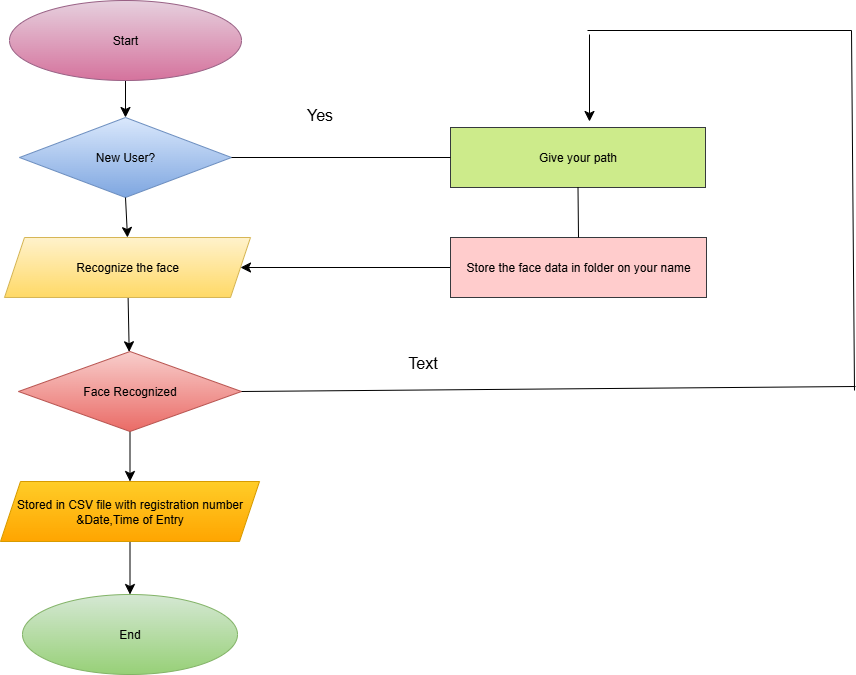

The diagram above was exported from draw.io. Its source (the exported page's mxGraphModel, read from the mxfile embedded in the PNG):
<mxGraphModel dx="1477" dy="1289" grid="0" gridSize="10" guides="1" tooltips="1" connect="1" arrows="1" fold="1" page="0" pageScale="1" pageWidth="850" pageHeight="1100" math="0" shadow="0">
  <root>
    <mxCell id="0" />
    <mxCell id="1" parent="0" />
    <mxCell id="Wpb1YLDqDhXP1VXBONAU-8" value="" style="edgeStyle=none;curved=1;rounded=0;orthogonalLoop=1;jettySize=auto;html=1;fontSize=12;startSize=8;endSize=8;" edge="1" parent="1" source="Wpb1YLDqDhXP1VXBONAU-1" target="Wpb1YLDqDhXP1VXBONAU-2">
      <mxGeometry relative="1" as="geometry" />
    </mxCell>
    <mxCell id="Wpb1YLDqDhXP1VXBONAU-1" value="Start" style="ellipse;whiteSpace=wrap;html=1;fillColor=#e6d0de;gradientColor=#d5739d;strokeColor=#996185;" vertex="1" parent="1">
      <mxGeometry x="102" y="-61" width="232" height="80" as="geometry" />
    </mxCell>
    <mxCell id="Wpb1YLDqDhXP1VXBONAU-2" value="New User?" style="rhombus;whiteSpace=wrap;html=1;fillColor=#dae8fc;gradientColor=#7ea6e0;strokeColor=#6c8ebf;" vertex="1" parent="1">
      <mxGeometry x="112" y="56" width="212" height="80" as="geometry" />
    </mxCell>
    <mxCell id="Wpb1YLDqDhXP1VXBONAU-10" value="" style="edgeStyle=none;curved=1;rounded=0;orthogonalLoop=1;jettySize=auto;html=1;fontSize=12;startSize=8;endSize=8;" edge="1" parent="1" source="Wpb1YLDqDhXP1VXBONAU-4" target="Wpb1YLDqDhXP1VXBONAU-5">
      <mxGeometry relative="1" as="geometry" />
    </mxCell>
    <mxCell id="Wpb1YLDqDhXP1VXBONAU-4" value="Recognize the face" style="shape=parallelogram;perimeter=parallelogramPerimeter;whiteSpace=wrap;html=1;fixedSize=1;fillColor=#fff2cc;gradientColor=#ffd966;strokeColor=#d6b656;" vertex="1" parent="1">
      <mxGeometry x="97" y="176" width="246" height="60" as="geometry" />
    </mxCell>
    <mxCell id="Wpb1YLDqDhXP1VXBONAU-11" value="" style="edgeStyle=none;curved=1;rounded=0;orthogonalLoop=1;jettySize=auto;html=1;fontSize=12;startSize=8;endSize=8;" edge="1" parent="1" source="Wpb1YLDqDhXP1VXBONAU-5" target="Wpb1YLDqDhXP1VXBONAU-6">
      <mxGeometry relative="1" as="geometry" />
    </mxCell>
    <mxCell id="Wpb1YLDqDhXP1VXBONAU-5" value="Face Recognized" style="rhombus;whiteSpace=wrap;html=1;fillColor=#f8cecc;gradientColor=#ea6b66;strokeColor=#b85450;" vertex="1" parent="1">
      <mxGeometry x="111" y="290" width="223" height="80" as="geometry" />
    </mxCell>
    <mxCell id="Wpb1YLDqDhXP1VXBONAU-12" value="" style="edgeStyle=none;curved=1;rounded=0;orthogonalLoop=1;jettySize=auto;html=1;fontSize=12;startSize=8;endSize=8;" edge="1" parent="1" source="Wpb1YLDqDhXP1VXBONAU-6" target="Wpb1YLDqDhXP1VXBONAU-7">
      <mxGeometry relative="1" as="geometry" />
    </mxCell>
    <mxCell id="Wpb1YLDqDhXP1VXBONAU-6" value="Stored in CSV file with registration number &amp;amp;Date,Time of Entry" style="shape=parallelogram;perimeter=parallelogramPerimeter;whiteSpace=wrap;html=1;fixedSize=1;fillColor=#ffcd28;gradientColor=#ffa500;strokeColor=#d79b00;" vertex="1" parent="1">
      <mxGeometry x="93" y="420" width="259" height="60" as="geometry" />
    </mxCell>
    <mxCell id="Wpb1YLDqDhXP1VXBONAU-7" value="End" style="ellipse;whiteSpace=wrap;html=1;fillColor=#d5e8d4;gradientColor=#97d077;strokeColor=#82b366;" vertex="1" parent="1">
      <mxGeometry x="115" y="533" width="215" height="80" as="geometry" />
    </mxCell>
    <mxCell id="Wpb1YLDqDhXP1VXBONAU-14" value="" style="endArrow=classic;html=1;rounded=0;fontSize=12;startSize=8;endSize=8;curved=1;exitX=0.5;exitY=1;exitDx=0;exitDy=0;entryX=0.5;entryY=0;entryDx=0;entryDy=0;" edge="1" parent="1" source="Wpb1YLDqDhXP1VXBONAU-2" target="Wpb1YLDqDhXP1VXBONAU-4">
      <mxGeometry width="50" height="50" relative="1" as="geometry">
        <mxPoint x="110" y="321" as="sourcePoint" />
        <mxPoint x="160" y="271" as="targetPoint" />
      </mxGeometry>
    </mxCell>
    <mxCell id="Wpb1YLDqDhXP1VXBONAU-15" value="Give your path" style="rounded=0;whiteSpace=wrap;html=1;fillColor=#cdeb8b;strokeColor=#36393d;" vertex="1" parent="1">
      <mxGeometry x="543" y="66" width="255" height="60" as="geometry" />
    </mxCell>
    <mxCell id="Wpb1YLDqDhXP1VXBONAU-19" value="" style="edgeStyle=none;curved=1;rounded=0;orthogonalLoop=1;jettySize=auto;html=1;fontSize=12;startSize=8;endSize=8;entryX=1;entryY=0.5;entryDx=0;entryDy=0;" edge="1" parent="1" source="Wpb1YLDqDhXP1VXBONAU-16" target="Wpb1YLDqDhXP1VXBONAU-4">
      <mxGeometry relative="1" as="geometry">
        <mxPoint x="425" y="222.00000000000023" as="targetPoint" />
        <Array as="points" />
      </mxGeometry>
    </mxCell>
    <mxCell id="Wpb1YLDqDhXP1VXBONAU-16" value="Store the face data in folder on your name" style="rounded=0;whiteSpace=wrap;html=1;fillColor=#ffcccc;strokeColor=#36393d;" vertex="1" parent="1">
      <mxGeometry x="543" y="176" width="256" height="60" as="geometry" />
    </mxCell>
    <mxCell id="Wpb1YLDqDhXP1VXBONAU-17" value="" style="endArrow=none;html=1;rounded=0;fontSize=12;startSize=8;endSize=8;curved=1;exitX=1;exitY=0.5;exitDx=0;exitDy=0;entryX=0;entryY=0.5;entryDx=0;entryDy=0;" edge="1" parent="1" source="Wpb1YLDqDhXP1VXBONAU-2" target="Wpb1YLDqDhXP1VXBONAU-15">
      <mxGeometry width="50" height="50" relative="1" as="geometry">
        <mxPoint x="640" y="323" as="sourcePoint" />
        <mxPoint x="690" y="273" as="targetPoint" />
      </mxGeometry>
    </mxCell>
    <mxCell id="Wpb1YLDqDhXP1VXBONAU-21" value="" style="endArrow=none;html=1;rounded=0;fontSize=12;startSize=8;endSize=8;curved=1;entryX=0.5;entryY=1;entryDx=0;entryDy=0;exitX=0.5;exitY=0;exitDx=0;exitDy=0;" edge="1" parent="1" source="Wpb1YLDqDhXP1VXBONAU-16" target="Wpb1YLDqDhXP1VXBONAU-15">
      <mxGeometry width="50" height="50" relative="1" as="geometry">
        <mxPoint x="640" y="323" as="sourcePoint" />
        <mxPoint x="690" y="273" as="targetPoint" />
      </mxGeometry>
    </mxCell>
    <mxCell id="Wpb1YLDqDhXP1VXBONAU-24" value="" style="endArrow=none;html=1;rounded=0;fontSize=12;startSize=8;endSize=8;curved=1;exitX=1;exitY=0.5;exitDx=0;exitDy=0;" edge="1" parent="1" source="Wpb1YLDqDhXP1VXBONAU-5">
      <mxGeometry width="50" height="50" relative="1" as="geometry">
        <mxPoint x="640" y="294" as="sourcePoint" />
        <mxPoint x="948" y="325" as="targetPoint" />
      </mxGeometry>
    </mxCell>
    <mxCell id="Wpb1YLDqDhXP1VXBONAU-25" value="" style="endArrow=none;html=1;rounded=0;fontSize=12;startSize=8;endSize=8;curved=1;" edge="1" parent="1">
      <mxGeometry width="50" height="50" relative="1" as="geometry">
        <mxPoint x="947" y="329" as="sourcePoint" />
        <mxPoint x="944" y="-31" as="targetPoint" />
      </mxGeometry>
    </mxCell>
    <mxCell id="Wpb1YLDqDhXP1VXBONAU-26" value="" style="endArrow=none;html=1;rounded=0;fontSize=12;startSize=8;endSize=8;curved=1;" edge="1" parent="1">
      <mxGeometry width="50" height="50" relative="1" as="geometry">
        <mxPoint x="680" y="-31" as="sourcePoint" />
        <mxPoint x="944" y="-31" as="targetPoint" />
      </mxGeometry>
    </mxCell>
    <mxCell id="Wpb1YLDqDhXP1VXBONAU-27" value="" style="endArrow=classic;html=1;rounded=0;fontSize=12;startSize=8;endSize=8;curved=1;" edge="1" parent="1">
      <mxGeometry width="50" height="50" relative="1" as="geometry">
        <mxPoint x="682" y="-27" as="sourcePoint" />
        <mxPoint x="682" y="60" as="targetPoint" />
      </mxGeometry>
    </mxCell>
    <mxCell id="Wpb1YLDqDhXP1VXBONAU-28" value="Yes" style="text;html=1;align=center;verticalAlign=middle;resizable=0;points=[];autosize=1;strokeColor=none;fillColor=none;fontSize=16;" vertex="1" parent="1">
      <mxGeometry x="389.5" y="37.5" width="44" height="31" as="geometry" />
    </mxCell>
    <mxCell id="Wpb1YLDqDhXP1VXBONAU-30" value="Text" style="text;html=1;align=center;verticalAlign=middle;resizable=0;points=[];autosize=1;strokeColor=none;fillColor=none;fontSize=16;" vertex="1" parent="1">
      <mxGeometry x="491.5" y="285.5" width="47" height="31" as="geometry" />
    </mxCell>
  </root>
</mxGraphModel>